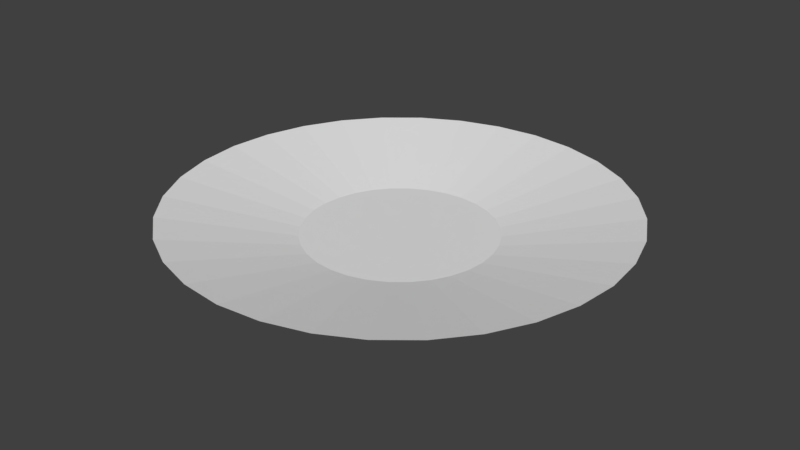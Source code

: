 # Source: plate.blend  (saved by Blender 2.78.0; exported with 4.5.12 LTS)
import bpy
from mathutils import Matrix  # noqa: F401  (used for matrix-valued properties, if any)

bpy.ops.wm.read_factory_settings(use_empty=True)
scene = bpy.context.scene
scene.name = 'Scene'

# ---- collections
col_collection_1 = bpy.data.collections.new('Collection 1'); scene.collection.children.link(col_collection_1)

# ---- world
world_world = bpy.data.worlds.new('World'); scene.world = world_world
world_world.color = (0.05088, 0.05088, 0.05088)
world_world.use_sun_shadow = False
world_world.sun_shadow_jitter_overblur = 0.0
world_world.cycles.sampling_method = 'MANUAL'

# ---- meshes
me_cylinder = bpy.data.meshes.new('Cylinder')
me_cylinder.from_pydata([(1.653e-08, 0.5705, -0.09705), (1.653e-08, 0.5705, -0.02753), (0.1113, 0.5595, -0.09705), (0.1113, 0.5595, -0.02753), (0.2183, 0.527, -0.09705), (0.2183, 0.527, -0.02753), (0.3169, 0.4743, -0.09705), (0.3169, 0.4743, -0.02753), (0.4034, 0.4034, -0.09705), (0.4034, 0.4034, -0.02753), (0.4743, 0.3169, -0.09705), (0.4743, 0.3169, -0.02753), (0.527, 0.2183, -0.09705), (0.527, 0.2183, -0.02753), (0.5595, 0.1113, -0.09705), (0.5595, 0.1113, -0.02753), (0.5705, -1.297e-07, -0.09705), (0.5705, -1.297e-07, -0.02753), (0.5595, -0.1113, -0.09705), (0.5595, -0.1113, -0.02753), (0.527, -0.2183, -0.09705), (0.527, -0.2183, -0.02753), (0.4743, -0.3169, -0.09705), (0.4743, -0.3169, -0.02753), (0.4034, -0.4034, -0.09705), (0.4034, -0.4034, -0.02753), (0.3169, -0.4743, -0.09705), (0.3169, -0.4743, -0.02753), (0.2183, -0.527, -0.09705), (0.2183, -0.527, -0.02753), (0.1113, -0.5595, -0.09705), (0.1113, -0.5595, -0.02753), (-1.694e-07, -0.5705, -0.09705), (-1.694e-07, -0.5705, -0.02753), (-0.1113, -0.5595, -0.09705), (-0.1113, -0.5595, -0.02753), (-0.2183, -0.527, -0.09705), (-0.2183, -0.527, -0.02753), (-0.3169, -0.4743, -0.09705), (-0.3169, -0.4743, -0.02753), (-0.4034, -0.4034, -0.09705), (-0.4034, -0.4034, -0.02753), (-0.4743, -0.3169, -0.09705), (-0.4743, -0.3169, -0.02753), (-0.527, -0.2183, -0.09705), (-0.527, -0.2183, -0.02753), (-0.5595, -0.1113, -0.09705), (-0.5595, -0.1113, -0.02753), (-0.5705, 3.78e-07, -0.09705), (-0.5705, 3.78e-07, -0.02753), (-0.5595, 0.1113, -0.09705), (-0.5595, 0.1113, -0.02753), (-0.527, 0.2183, -0.09705), (-0.527, 0.2183, -0.02753), (-0.4743, 0.3169, -0.09705), (-0.4743, 0.3169, -0.02753), (-0.4034, 0.4034, -0.09705), (-0.4034, 0.4034, -0.02753), (-0.3169, 0.4743, -0.09705), (-0.3169, 0.4743, -0.02753), (-0.2183, 0.527, -0.09705), (-0.2183, 0.527, -0.02753), (-0.1113, 0.5595, -0.09705), (-0.1113, 0.5595, -0.02753), (-7.669e-08, 1.356, 0.1246), (0.2644, 1.329, 0.1246), (0.5187, 1.252, 0.1246), (0.7531, 1.127, 0.1246), (0.9585, 0.9585, 0.1246), (1.127, 0.7531, 0.1246), (1.252, 0.5187, 0.1246), (1.329, 0.2644, 0.1246), (1.356, -2.942e-07, 0.1246), (1.329, -0.2644, 0.1246), (1.252, -0.5187, 0.1246), (1.127, -0.7531, 0.1246), (0.9585, -0.9585, 0.1246), (0.7531, -1.127, 0.1246), (0.5187, -1.252, 0.1246), (0.2644, -1.329, 0.1246), (-5.184e-07, -1.356, 0.1246), (-0.2644, -1.329, 0.1246), (-0.5187, -1.252, 0.1246), (-0.7531, -1.127, 0.1246), (-0.9585, -0.9585, 0.1246), (-1.127, -0.7531, 0.1246), (-1.252, -0.5187, 0.1246), (-1.329, -0.2644, 0.1246), (-1.356, 9.123e-07, 0.1246), (-1.329, 0.2644, 0.1246), (-1.252, 0.5187, 0.1246), (-1.127, 0.7531, 0.1246), (-0.9585, 0.9585, 0.1246), (-0.7531, 1.127, 0.1246), (-0.5187, 1.252, 0.1246), (-0.2644, 1.329, 0.1246)], [], [(64, 1, 3, 65), (65, 3, 5, 66), (66, 5, 7, 67), (67, 7, 9, 68), (68, 9, 11, 69), (69, 11, 13, 70), (70, 13, 15, 71), (71, 15, 17, 72), (72, 17, 19, 73), (73, 19, 21, 74), (74, 21, 23, 75), (75, 23, 25, 76), (76, 25, 27, 77), (77, 27, 29, 78), (78, 29, 31, 79), (79, 31, 33, 80), (80, 33, 35, 81), (81, 35, 37, 82), (82, 37, 39, 83), (83, 39, 41, 84), (84, 41, 43, 85), (85, 43, 45, 86), (86, 45, 47, 87), (87, 47, 49, 88), (88, 49, 51, 89), (89, 51, 53, 90), (90, 53, 55, 91), (91, 55, 57, 92), (92, 57, 59, 93), (93, 59, 61, 94), (3, 1, 63, 61, 59, 57, 55, 53, 51, 49, 47, 45, 43, 41, 39, 37, 35, 33, 31, 29, 27, 25, 23, 21, 19, 17, 15, 13, 11, 9, 7, 5), (94, 61, 63, 95), (95, 63, 1, 64), (0, 2, 4, 6, 8, 10, 12, 14, 16, 18, 20, 22, 24, 26, 28, 30, 32, 34, 36, 38, 40, 42, 44, 46, 48, 50, 52, 54, 56, 58, 60, 62), (62, 95, 64, 0), (60, 94, 95, 62), (58, 93, 94, 60), (56, 92, 93, 58), (54, 91, 92, 56), (52, 90, 91, 54), (50, 89, 90, 52), (48, 88, 89, 50), (46, 87, 88, 48), (44, 86, 87, 46), (42, 85, 86, 44), (40, 84, 85, 42), (38, 83, 84, 40), (36, 82, 83, 38), (34, 81, 82, 36), (32, 80, 81, 34), (30, 79, 80, 32), (28, 78, 79, 30), (26, 77, 78, 28), (24, 76, 77, 26), (22, 75, 76, 24), (20, 74, 75, 22), (18, 73, 74, 20), (16, 72, 73, 18), (14, 71, 72, 16), (12, 70, 71, 14), (10, 69, 70, 12), (8, 68, 69, 10), (6, 67, 68, 8), (4, 66, 67, 6), (2, 65, 66, 4), (0, 64, 65, 2)])
me_cylinder.use_remesh_preserve_volume = False
me_cylinder.use_remesh_preserve_attributes = False
me_cylinder.use_mirror_vertex_groups = False
me_cylinder.update()

# ---- objects
ob_cylinder = bpy.data.objects.new('Cylinder', me_cylinder)

# ---- transforms, parenting, visibility, modifiers, constraints
ob_cylinder.location = (0.0, 0.0, 0.0)
ob_cylinder.lineart.crease_threshold = 0.0

# ---- collection membership
col_collection_1.objects.link(ob_cylinder)

# ---- scene / render settings (as saved in the file)
scene.frame_start = 1; scene.frame_end = 250; scene.frame_set(1)
scene.render.engine = 'BLENDER_EEVEE_NEXT'
scene.render.resolution_percentage = 50
scene.render.dither_intensity = 0.0
scene.cycles.use_denoising = False
scene.cycles.samples = 128
scene.cycles.sampling_pattern = 'TABULATED_SOBOL'
scene.cycles.light_sampling_threshold = 0.0
scene.cycles.use_adaptive_sampling = False
scene.cycles.use_light_tree = False
scene.cycles.blur_glossy = 0.0
scene.cycles.sample_clamp_indirect = 0.0
scene.view_settings.view_transform = 'Standard'
bpy.context.view_layer.update()

# ---- added for rendering (the .blend has no active camera and no usable light): camera, sun
cam_auto = bpy.data.cameras.new('AutoCamera')
cam_auto.lens = 50.0
cam_auto.sensor_width = 36.0
cam_auto.clip_end = 1000.0
ob_auto_camera = bpy.data.objects.new('AutoCamera', cam_auto)
scene.collection.objects.link(ob_auto_camera)
ob_auto_camera.location = (3.55319, -4.26383, 2.85631)
ob_auto_camera.rotation_euler = (1.09748, -7.21219e-08, 0.694738)
scene.camera = ob_auto_camera
light_auto_sun = bpy.data.lights.new('AutoSun', 'SUN')
light_auto_sun.energy = 3.0
light_auto_sun.angle = 0.0523599
ob_auto_sun = bpy.data.objects.new('AutoSun', light_auto_sun)
scene.collection.objects.link(ob_auto_sun)
ob_auto_sun.rotation_euler = (0.872665, 0.174533, 0.523599)
bpy.context.view_layer.update()
